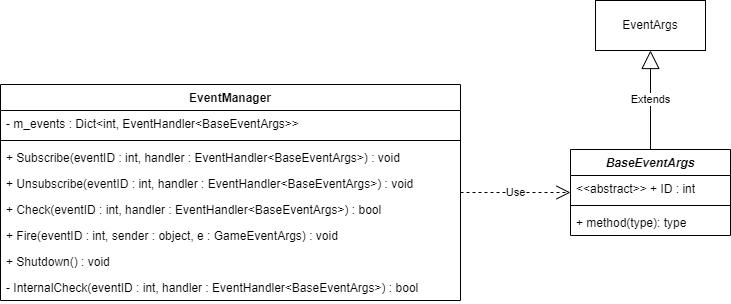

The diagram above was exported from draw.io. Its source (the exported page's mxGraphModel, read from the mxfile embedded in the PNG):
<mxGraphModel dx="1434" dy="836" grid="1" gridSize="10" guides="1" tooltips="1" connect="1" arrows="1" fold="1" page="1" pageScale="1" pageWidth="827" pageHeight="1169" math="0" shadow="0">
  <root>
    <mxCell id="0" />
    <mxCell id="1" parent="0" />
    <mxCell id="5w_9JXkPcvxNBLS9UeRI-1" value="EventManager" style="swimlane;fontStyle=1;align=center;verticalAlign=top;childLayout=stackLayout;horizontal=1;startSize=26;horizontalStack=0;resizeParent=1;resizeParentMax=0;resizeLast=0;collapsible=1;marginBottom=0;whiteSpace=wrap;html=1;" parent="1" vertex="1">
      <mxGeometry x="190" y="354" width="460" height="216" as="geometry" />
    </mxCell>
    <mxCell id="5w_9JXkPcvxNBLS9UeRI-2" value="- m_events : Dict&amp;lt;int, EventHandler&amp;lt;BaseEventArgs&amp;gt;&amp;gt;" style="text;strokeColor=none;fillColor=none;align=left;verticalAlign=top;spacingLeft=4;spacingRight=4;overflow=hidden;rotatable=0;points=[[0,0.5],[1,0.5]];portConstraint=eastwest;whiteSpace=wrap;html=1;" parent="5w_9JXkPcvxNBLS9UeRI-1" vertex="1">
      <mxGeometry y="26" width="460" height="26" as="geometry" />
    </mxCell>
    <mxCell id="5w_9JXkPcvxNBLS9UeRI-3" value="" style="line;strokeWidth=1;fillColor=none;align=left;verticalAlign=middle;spacingTop=-1;spacingLeft=3;spacingRight=3;rotatable=0;labelPosition=right;points=[];portConstraint=eastwest;strokeColor=inherit;" parent="5w_9JXkPcvxNBLS9UeRI-1" vertex="1">
      <mxGeometry y="52" width="460" height="8" as="geometry" />
    </mxCell>
    <mxCell id="5w_9JXkPcvxNBLS9UeRI-4" value="+ Subscribe(eventID : int, handler : EventHandler&amp;lt;BaseEventArgs&amp;gt;) : void" style="text;strokeColor=none;fillColor=none;align=left;verticalAlign=top;spacingLeft=4;spacingRight=4;overflow=hidden;rotatable=0;points=[[0,0.5],[1,0.5]];portConstraint=eastwest;whiteSpace=wrap;html=1;" parent="5w_9JXkPcvxNBLS9UeRI-1" vertex="1">
      <mxGeometry y="60" width="460" height="26" as="geometry" />
    </mxCell>
    <mxCell id="5w_9JXkPcvxNBLS9UeRI-5" value="+ Unsubscribe(eventID : int, handler : EventHandler&amp;lt;BaseEventArgs&amp;gt;) : void" style="text;strokeColor=none;fillColor=none;align=left;verticalAlign=top;spacingLeft=4;spacingRight=4;overflow=hidden;rotatable=0;points=[[0,0.5],[1,0.5]];portConstraint=eastwest;whiteSpace=wrap;html=1;" parent="5w_9JXkPcvxNBLS9UeRI-1" vertex="1">
      <mxGeometry y="86" width="460" height="26" as="geometry" />
    </mxCell>
    <mxCell id="5w_9JXkPcvxNBLS9UeRI-7" value="+ Check(eventID : int, handler : EventHandler&amp;lt;BaseEventArgs&amp;gt;) : bool" style="text;strokeColor=none;fillColor=none;align=left;verticalAlign=top;spacingLeft=4;spacingRight=4;overflow=hidden;rotatable=0;points=[[0,0.5],[1,0.5]];portConstraint=eastwest;whiteSpace=wrap;html=1;" parent="5w_9JXkPcvxNBLS9UeRI-1" vertex="1">
      <mxGeometry y="112" width="460" height="26" as="geometry" />
    </mxCell>
    <mxCell id="5w_9JXkPcvxNBLS9UeRI-6" value="+ Fire(eventID : int, sender : object, e : GameEventArgs) : void" style="text;strokeColor=none;fillColor=none;align=left;verticalAlign=top;spacingLeft=4;spacingRight=4;overflow=hidden;rotatable=0;points=[[0,0.5],[1,0.5]];portConstraint=eastwest;whiteSpace=wrap;html=1;" parent="5w_9JXkPcvxNBLS9UeRI-1" vertex="1">
      <mxGeometry y="138" width="460" height="26" as="geometry" />
    </mxCell>
    <mxCell id="GeQt5blPA44PwCwTEq66-3" value="+ Shutdown() : void" style="text;strokeColor=none;fillColor=none;align=left;verticalAlign=top;spacingLeft=4;spacingRight=4;overflow=hidden;rotatable=0;points=[[0,0.5],[1,0.5]];portConstraint=eastwest;whiteSpace=wrap;html=1;" vertex="1" parent="5w_9JXkPcvxNBLS9UeRI-1">
      <mxGeometry y="164" width="460" height="26" as="geometry" />
    </mxCell>
    <mxCell id="GeQt5blPA44PwCwTEq66-4" value="- InternalCheck(eventID : int, handler : EventHandler&amp;lt;BaseEventArgs&amp;gt;) : bool" style="text;strokeColor=none;fillColor=none;align=left;verticalAlign=top;spacingLeft=4;spacingRight=4;overflow=hidden;rotatable=0;points=[[0,0.5],[1,0.5]];portConstraint=eastwest;whiteSpace=wrap;html=1;" vertex="1" parent="5w_9JXkPcvxNBLS9UeRI-1">
      <mxGeometry y="190" width="460" height="26" as="geometry" />
    </mxCell>
    <mxCell id="5w_9JXkPcvxNBLS9UeRI-8" value="&lt;i&gt;BaseEventArgs&lt;/i&gt;" style="swimlane;fontStyle=1;align=center;verticalAlign=top;childLayout=stackLayout;horizontal=1;startSize=26;horizontalStack=0;resizeParent=1;resizeParentMax=0;resizeLast=0;collapsible=1;marginBottom=0;whiteSpace=wrap;html=1;" parent="1" vertex="1">
      <mxGeometry x="760" y="419" width="160" height="86" as="geometry" />
    </mxCell>
    <mxCell id="5w_9JXkPcvxNBLS9UeRI-9" value="&amp;lt;&amp;lt;abstract&amp;gt;&amp;gt; + ID : int" style="text;strokeColor=none;fillColor=none;align=left;verticalAlign=top;spacingLeft=4;spacingRight=4;overflow=hidden;rotatable=0;points=[[0,0.5],[1,0.5]];portConstraint=eastwest;whiteSpace=wrap;html=1;" parent="5w_9JXkPcvxNBLS9UeRI-8" vertex="1">
      <mxGeometry y="26" width="160" height="26" as="geometry" />
    </mxCell>
    <mxCell id="5w_9JXkPcvxNBLS9UeRI-10" value="" style="line;strokeWidth=1;fillColor=none;align=left;verticalAlign=middle;spacingTop=-1;spacingLeft=3;spacingRight=3;rotatable=0;labelPosition=right;points=[];portConstraint=eastwest;strokeColor=inherit;" parent="5w_9JXkPcvxNBLS9UeRI-8" vertex="1">
      <mxGeometry y="52" width="160" height="8" as="geometry" />
    </mxCell>
    <mxCell id="5w_9JXkPcvxNBLS9UeRI-11" value="+ method(type): type" style="text;strokeColor=none;fillColor=none;align=left;verticalAlign=top;spacingLeft=4;spacingRight=4;overflow=hidden;rotatable=0;points=[[0,0.5],[1,0.5]];portConstraint=eastwest;whiteSpace=wrap;html=1;" parent="5w_9JXkPcvxNBLS9UeRI-8" vertex="1">
      <mxGeometry y="60" width="160" height="26" as="geometry" />
    </mxCell>
    <mxCell id="5w_9JXkPcvxNBLS9UeRI-12" value="EventArgs" style="html=1;whiteSpace=wrap;" parent="1" vertex="1">
      <mxGeometry x="785" y="270" width="110" height="50" as="geometry" />
    </mxCell>
    <mxCell id="5w_9JXkPcvxNBLS9UeRI-13" value="Extends" style="endArrow=block;endSize=16;endFill=0;html=1;rounded=0;" parent="1" source="5w_9JXkPcvxNBLS9UeRI-8" target="5w_9JXkPcvxNBLS9UeRI-12" edge="1">
      <mxGeometry width="160" relative="1" as="geometry">
        <mxPoint x="400" y="420" as="sourcePoint" />
        <mxPoint x="560" y="420" as="targetPoint" />
      </mxGeometry>
    </mxCell>
    <mxCell id="5w_9JXkPcvxNBLS9UeRI-14" value="Use" style="endArrow=open;endSize=12;dashed=1;html=1;rounded=0;" parent="1" source="5w_9JXkPcvxNBLS9UeRI-1" target="5w_9JXkPcvxNBLS9UeRI-8" edge="1">
      <mxGeometry width="160" relative="1" as="geometry">
        <mxPoint x="400" y="420" as="sourcePoint" />
        <mxPoint x="560" y="420" as="targetPoint" />
      </mxGeometry>
    </mxCell>
  </root>
</mxGraphModel>